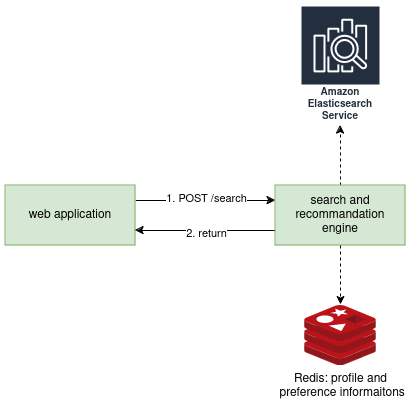

The diagram above was exported from draw.io. Its source (the exported page's mxGraphModel, read from the mxfile embedded in the PNG):
<mxGraphModel dx="1434" dy="766" grid="1" gridSize="10" guides="1" tooltips="1" connect="1" arrows="1" fold="1" page="1" pageScale="1" pageWidth="827" pageHeight="1169" math="0" shadow="0">
  <root>
    <mxCell id="0" />
    <mxCell id="1" parent="0" />
    <mxCell id="EnrCB8BXGhhp7N-2kcLx-1" style="edgeStyle=orthogonalEdgeStyle;rounded=0;orthogonalLoop=1;jettySize=auto;html=1;exitX=1;exitY=0.25;exitDx=0;exitDy=0;entryX=0;entryY=0.25;entryDx=0;entryDy=0;" edge="1" parent="1" source="XBANJo7eA5kyvE9hvOjh-1" target="XBANJo7eA5kyvE9hvOjh-2">
      <mxGeometry relative="1" as="geometry" />
    </mxCell>
    <mxCell id="EnrCB8BXGhhp7N-2kcLx-2" value="1. POST /search" style="edgeLabel;html=1;align=center;verticalAlign=middle;resizable=0;points=[];" vertex="1" connectable="0" parent="EnrCB8BXGhhp7N-2kcLx-1">
      <mxGeometry y="3" relative="1" as="geometry">
        <mxPoint as="offset" />
      </mxGeometry>
    </mxCell>
    <mxCell id="XBANJo7eA5kyvE9hvOjh-1" value="web application" style="rounded=0;whiteSpace=wrap;html=1;fillColor=#d5e8d4;strokeColor=#82b366;" parent="1" vertex="1">
      <mxGeometry x="110" y="210" width="130" height="60" as="geometry" />
    </mxCell>
    <mxCell id="XBANJo7eA5kyvE9hvOjh-9" style="edgeStyle=orthogonalEdgeStyle;rounded=0;orthogonalLoop=1;jettySize=auto;html=1;dashed=1;" parent="1" source="XBANJo7eA5kyvE9hvOjh-2" target="XBANJo7eA5kyvE9hvOjh-3" edge="1">
      <mxGeometry relative="1" as="geometry" />
    </mxCell>
    <mxCell id="EnrCB8BXGhhp7N-2kcLx-3" style="edgeStyle=orthogonalEdgeStyle;rounded=0;orthogonalLoop=1;jettySize=auto;html=1;exitX=0;exitY=0.75;exitDx=0;exitDy=0;entryX=1;entryY=0.75;entryDx=0;entryDy=0;" edge="1" parent="1" source="XBANJo7eA5kyvE9hvOjh-2" target="XBANJo7eA5kyvE9hvOjh-1">
      <mxGeometry relative="1" as="geometry" />
    </mxCell>
    <mxCell id="EnrCB8BXGhhp7N-2kcLx-4" value="2. return" style="edgeLabel;html=1;align=center;verticalAlign=middle;resizable=0;points=[];" vertex="1" connectable="0" parent="EnrCB8BXGhhp7N-2kcLx-3">
      <mxGeometry y="2" relative="1" as="geometry">
        <mxPoint as="offset" />
      </mxGeometry>
    </mxCell>
    <mxCell id="XBANJo7eA5kyvE9hvOjh-2" value="search and recommandation engine" style="rounded=0;whiteSpace=wrap;html=1;fillColor=#d5e8d4;strokeColor=#82b366;" parent="1" vertex="1">
      <mxGeometry x="380" y="210" width="130" height="60" as="geometry" />
    </mxCell>
    <mxCell id="XBANJo7eA5kyvE9hvOjh-3" value="Amazon Elasticsearch Service" style="sketch=0;outlineConnect=0;fontColor=#232F3E;gradientColor=none;strokeColor=#ffffff;fillColor=#232F3E;dashed=0;verticalLabelPosition=middle;verticalAlign=bottom;align=center;html=1;whiteSpace=wrap;fontSize=10;fontStyle=1;spacing=3;shape=mxgraph.aws4.productIcon;prIcon=mxgraph.aws4.elasticsearch_service;" parent="1" vertex="1">
      <mxGeometry x="405" y="30" width="80" height="120" as="geometry" />
    </mxCell>
    <mxCell id="XBANJo7eA5kyvE9hvOjh-6" value="&lt;div&gt;Redis: profile and&lt;/div&gt;&lt;div&gt;&amp;nbsp;preference informaitons&lt;/div&gt;" style="image;sketch=0;aspect=fixed;html=1;points=[];align=center;fontSize=12;image=img/lib/mscae/Cache_Redis_Product.svg;" parent="1" vertex="1">
      <mxGeometry x="409.29" y="330" width="71.43" height="60" as="geometry" />
    </mxCell>
    <mxCell id="XBANJo7eA5kyvE9hvOjh-8" style="edgeStyle=orthogonalEdgeStyle;rounded=0;orthogonalLoop=1;jettySize=auto;html=1;entryX=0.5;entryY=-0.017;entryDx=0;entryDy=0;entryPerimeter=0;dashed=1;" parent="1" source="XBANJo7eA5kyvE9hvOjh-2" target="XBANJo7eA5kyvE9hvOjh-6" edge="1">
      <mxGeometry relative="1" as="geometry" />
    </mxCell>
  </root>
</mxGraphModel>